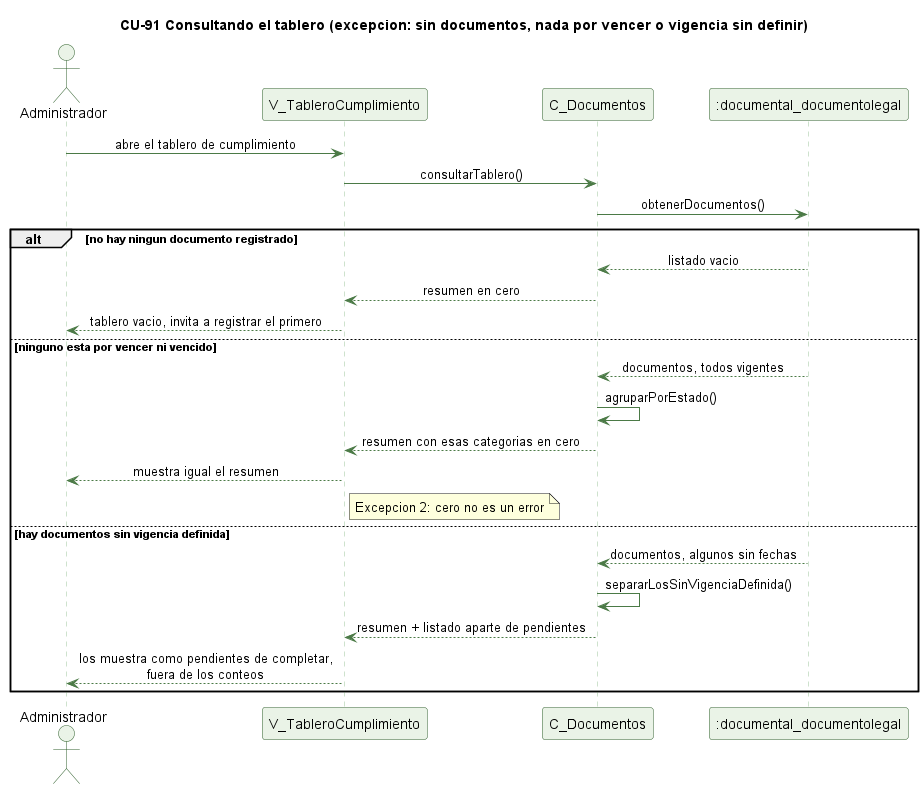

The diagram above was rendered by PlantUML. Its source (embedded in the PNG):
@startuml cu91-tablero-cumplimiento-excepcion
' CU-91 Consultando el tablero de cumplimiento documental - flujo de excepcion
skinparam backgroundColor #FFFFFF
skinparam shadowing false
skinparam defaultFontName Helvetica
skinparam sequenceMessageAlign center
skinparam ParticipantBackgroundColor #EAF3E7
skinparam ParticipantBorderColor #2E5E2A
skinparam ActorBackgroundColor #EAF3E7
skinparam ActorBorderColor #2E5E2A
skinparam sequenceLifeLineBorderColor #9CC49A
skinparam ArrowColor #4B7A46

title CU-91 Consultando el tablero (excepcion: sin documentos, nada por vencer o vigencia sin definir)

actor Administrador
participant "V_TableroCumplimiento" as V
participant "C_Documentos" as C
participant ":documental_documentolegal" as D

Administrador -> V : abre el tablero de cumplimiento
V -> C : consultarTablero()
C -> D : obtenerDocumentos()
alt no hay ningun documento registrado
  D --> C : listado vacio
  C --> V : resumen en cero
  V --> Administrador : tablero vacio, invita a registrar el primero
else ninguno esta por vencer ni vencido
  D --> C : documentos, todos vigentes
  C -> C : agruparPorEstado()
  C --> V : resumen con esas categorias en cero
  V --> Administrador : muestra igual el resumen
  note right of V : Excepcion 2: cero no es un error
else hay documentos sin vigencia definida
  D --> C : documentos, algunos sin fechas
  C -> C : separarLosSinVigenciaDefinida()
  C --> V : resumen + listado aparte de pendientes
  V --> Administrador : los muestra como pendientes de completar,\nfuera de los conteos
end

@enduml